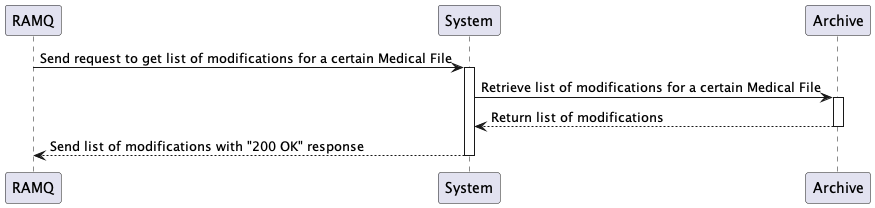

The diagram above was rendered by PlantUML. Its source (embedded in the PNG):
@startuml

participant "RAMQ" as RAMQ
participant "System" as System
participant "Archive" as Archive

RAMQ -> System: Send request to get list of modifications for a certain Medical File
activate System
System -> Archive: Retrieve list of modifications for a certain Medical File
activate Archive
Archive --> System: Return list of modifications
deactivate Archive
System --> RAMQ: Send list of modifications with "200 OK" response

deactivate System

@enduml